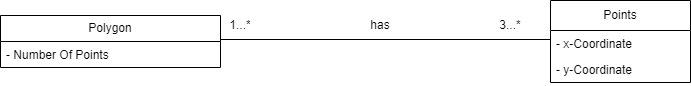

The diagram above was exported from draw.io. Its source (the exported page's mxGraphModel, read from the mxfile embedded in the PNG):
<mxGraphModel dx="1499" dy="686" grid="1" gridSize="10" guides="1" tooltips="1" connect="1" arrows="1" fold="1" page="1" pageScale="1" pageWidth="850" pageHeight="1100" math="0" shadow="0">
  <root>
    <mxCell id="0" />
    <mxCell id="1" parent="0" />
    <mxCell id="n2cyGDLSVNV87wy8QNnO-1" value="Polygon" style="swimlane;fontStyle=0;childLayout=stackLayout;horizontal=1;startSize=26;fillColor=none;horizontalStack=0;resizeParent=1;resizeParentMax=0;resizeLast=0;collapsible=1;marginBottom=0;whiteSpace=wrap;html=1;" vertex="1" parent="1">
      <mxGeometry x="70" y="295" width="220" height="52" as="geometry" />
    </mxCell>
    <mxCell id="n2cyGDLSVNV87wy8QNnO-2" value="- Number Of Points&amp;nbsp;" style="text;strokeColor=none;fillColor=none;align=left;verticalAlign=top;spacingLeft=4;spacingRight=4;overflow=hidden;rotatable=0;points=[[0,0.5],[1,0.5]];portConstraint=eastwest;whiteSpace=wrap;html=1;" vertex="1" parent="n2cyGDLSVNV87wy8QNnO-1">
      <mxGeometry y="26" width="220" height="26" as="geometry" />
    </mxCell>
    <mxCell id="n2cyGDLSVNV87wy8QNnO-5" value="Points" style="swimlane;fontStyle=0;childLayout=stackLayout;horizontal=1;startSize=30;fillColor=none;horizontalStack=0;resizeParent=1;resizeParentMax=0;resizeLast=0;collapsible=1;marginBottom=0;whiteSpace=wrap;html=1;" vertex="1" parent="1">
      <mxGeometry x="620" y="280" width="140" height="82" as="geometry" />
    </mxCell>
    <mxCell id="n2cyGDLSVNV87wy8QNnO-6" value="- x-Coordinate" style="text;strokeColor=none;fillColor=none;align=left;verticalAlign=top;spacingLeft=4;spacingRight=4;overflow=hidden;rotatable=0;points=[[0,0.5],[1,0.5]];portConstraint=eastwest;whiteSpace=wrap;html=1;" vertex="1" parent="n2cyGDLSVNV87wy8QNnO-5">
      <mxGeometry y="30" width="140" height="26" as="geometry" />
    </mxCell>
    <mxCell id="n2cyGDLSVNV87wy8QNnO-7" value="- y-Coordinate" style="text;strokeColor=none;fillColor=none;align=left;verticalAlign=top;spacingLeft=4;spacingRight=4;overflow=hidden;rotatable=0;points=[[0,0.5],[1,0.5]];portConstraint=eastwest;whiteSpace=wrap;html=1;" vertex="1" parent="n2cyGDLSVNV87wy8QNnO-5">
      <mxGeometry y="56" width="140" height="26" as="geometry" />
    </mxCell>
    <mxCell id="n2cyGDLSVNV87wy8QNnO-10" value="" style="line;strokeWidth=1;fillColor=none;align=left;verticalAlign=middle;spacingTop=-1;spacingLeft=3;spacingRight=3;rotatable=0;labelPosition=right;points=[];portConstraint=eastwest;strokeColor=inherit;" vertex="1" parent="1">
      <mxGeometry x="290" y="295" width="330" height="48" as="geometry" />
    </mxCell>
    <mxCell id="n2cyGDLSVNV87wy8QNnO-13" value="1...*" style="text;html=1;align=center;verticalAlign=middle;whiteSpace=wrap;rounded=0;" vertex="1" parent="1">
      <mxGeometry x="280" y="290" width="60" height="30" as="geometry" />
    </mxCell>
    <mxCell id="n2cyGDLSVNV87wy8QNnO-14" value="3...*" style="text;html=1;align=center;verticalAlign=middle;whiteSpace=wrap;rounded=0;" vertex="1" parent="1">
      <mxGeometry x="550" y="290" width="60" height="30" as="geometry" />
    </mxCell>
    <mxCell id="n2cyGDLSVNV87wy8QNnO-15" value="has" style="text;html=1;align=center;verticalAlign=middle;whiteSpace=wrap;rounded=0;" vertex="1" parent="1">
      <mxGeometry x="420" y="290" width="60" height="30" as="geometry" />
    </mxCell>
  </root>
</mxGraphModel>